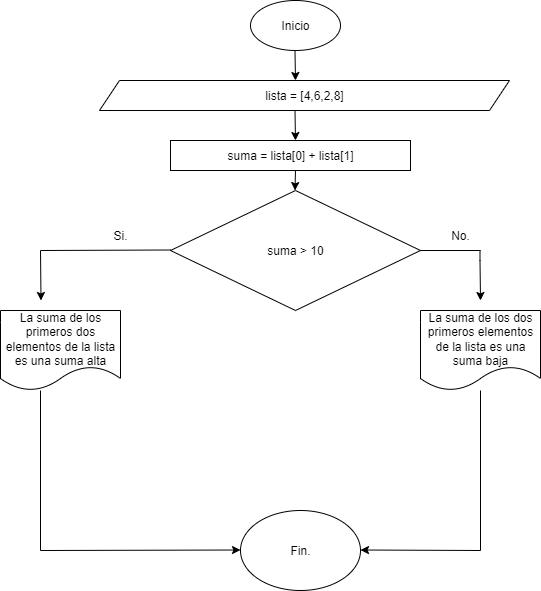

The diagram above was exported from draw.io. Its source (the exported page's mxGraphModel, read from the mxfile embedded in the PNG):
<mxGraphModel dx="872" dy="439" grid="1" gridSize="10" guides="1" tooltips="1" connect="1" arrows="1" fold="1" page="1" pageScale="1" pageWidth="827" pageHeight="1169" background="none" math="0" shadow="0">
  <root>
    <mxCell id="IoxcflT8-SHzv8ElEL7i-0" />
    <mxCell id="IoxcflT8-SHzv8ElEL7i-1" parent="IoxcflT8-SHzv8ElEL7i-0" />
    <mxCell id="IoxcflT8-SHzv8ElEL7i-2" value="&lt;font style=&quot;vertical-align: inherit;&quot;&gt;&lt;font style=&quot;vertical-align: inherit;&quot;&gt;Inicio&lt;/font&gt;&lt;/font&gt;" style="ellipse;whiteSpace=wrap;html=1;" parent="IoxcflT8-SHzv8ElEL7i-1" vertex="1">
      <mxGeometry x="360" y="10" width="90" height="50" as="geometry" />
    </mxCell>
    <mxCell id="IoxcflT8-SHzv8ElEL7i-3" value="" style="endArrow=classic;html=1;rounded=0;" parent="IoxcflT8-SHzv8ElEL7i-1" edge="1">
      <mxGeometry width="50" height="50" relative="1" as="geometry">
        <mxPoint x="404.5" y="60" as="sourcePoint" />
        <mxPoint x="405" y="90" as="targetPoint" />
      </mxGeometry>
    </mxCell>
    <mxCell id="IoxcflT8-SHzv8ElEL7i-4" value="" style="endArrow=classic;html=1;rounded=0;" parent="IoxcflT8-SHzv8ElEL7i-1" edge="1">
      <mxGeometry width="50" height="50" relative="1" as="geometry">
        <mxPoint x="404.5" y="120" as="sourcePoint" />
        <mxPoint x="405" y="150" as="targetPoint" />
      </mxGeometry>
    </mxCell>
    <mxCell id="IoxcflT8-SHzv8ElEL7i-5" value="suma &amp;gt; 10" style="rhombus;whiteSpace=wrap;html=1;" parent="IoxcflT8-SHzv8ElEL7i-1" vertex="1">
      <mxGeometry x="280" y="200" width="250" height="120" as="geometry" />
    </mxCell>
    <mxCell id="IoxcflT8-SHzv8ElEL7i-6" value="" style="endArrow=none;html=1;rounded=0;" parent="IoxcflT8-SHzv8ElEL7i-1" edge="1">
      <mxGeometry width="50" height="50" relative="1" as="geometry">
        <mxPoint x="150" y="260" as="sourcePoint" />
        <mxPoint x="280" y="259.5" as="targetPoint" />
      </mxGeometry>
    </mxCell>
    <mxCell id="IoxcflT8-SHzv8ElEL7i-7" value="" style="endArrow=classic;html=1;rounded=0;" parent="IoxcflT8-SHzv8ElEL7i-1" edge="1">
      <mxGeometry width="50" height="50" relative="1" as="geometry">
        <mxPoint x="150" y="260" as="sourcePoint" />
        <mxPoint x="150.5" y="310" as="targetPoint" />
      </mxGeometry>
    </mxCell>
    <mxCell id="IoxcflT8-SHzv8ElEL7i-8" value="&lt;font style=&quot;vertical-align: inherit;&quot;&gt;&lt;font style=&quot;vertical-align: inherit;&quot;&gt;Si.&lt;/font&gt;&lt;/font&gt;" style="text;html=1;align=center;verticalAlign=middle;whiteSpace=wrap;rounded=0;" parent="IoxcflT8-SHzv8ElEL7i-1" vertex="1">
      <mxGeometry x="200" y="230" width="60" height="30" as="geometry" />
    </mxCell>
    <mxCell id="IoxcflT8-SHzv8ElEL7i-9" value="La suma de los primeros dos elementos de la lista es una suma alta" style="shape=document;whiteSpace=wrap;html=1;boundedLbl=1;" parent="IoxcflT8-SHzv8ElEL7i-1" vertex="1">
      <mxGeometry x="110" y="320" width="120" height="80" as="geometry" />
    </mxCell>
    <mxCell id="IoxcflT8-SHzv8ElEL7i-10" value="" style="endArrow=none;html=1;rounded=0;exitX=1;exitY=0.5;exitDx=0;exitDy=0;" parent="IoxcflT8-SHzv8ElEL7i-1" source="IoxcflT8-SHzv8ElEL7i-5" edge="1">
      <mxGeometry width="50" height="50" relative="1" as="geometry">
        <mxPoint x="510" y="255" as="sourcePoint" />
        <mxPoint x="590" y="260" as="targetPoint" />
      </mxGeometry>
    </mxCell>
    <mxCell id="IoxcflT8-SHzv8ElEL7i-11" value="" style="endArrow=classic;html=1;rounded=0;" parent="IoxcflT8-SHzv8ElEL7i-1" edge="1">
      <mxGeometry width="50" height="50" relative="1" as="geometry">
        <mxPoint x="589.5" y="260" as="sourcePoint" />
        <mxPoint x="590" y="310" as="targetPoint" />
        <Array as="points">
          <mxPoint x="589.5" y="270" />
        </Array>
      </mxGeometry>
    </mxCell>
    <mxCell id="IoxcflT8-SHzv8ElEL7i-12" value="&lt;font style=&quot;vertical-align: inherit;&quot;&gt;&lt;font style=&quot;vertical-align: inherit;&quot;&gt;No.&lt;/font&gt;&lt;/font&gt;" style="text;html=1;align=center;verticalAlign=middle;whiteSpace=wrap;rounded=0;" parent="IoxcflT8-SHzv8ElEL7i-1" vertex="1">
      <mxGeometry x="540" y="230" width="60" height="30" as="geometry" />
    </mxCell>
    <mxCell id="IoxcflT8-SHzv8ElEL7i-13" value="Fin." style="ellipse;whiteSpace=wrap;html=1;" parent="IoxcflT8-SHzv8ElEL7i-1" vertex="1">
      <mxGeometry x="350" y="520" width="120" height="80" as="geometry" />
    </mxCell>
    <mxCell id="IoxcflT8-SHzv8ElEL7i-14" value="" style="endArrow=classic;html=1;rounded=0;" parent="IoxcflT8-SHzv8ElEL7i-1" edge="1">
      <mxGeometry width="50" height="50" relative="1" as="geometry">
        <mxPoint x="590" y="560" as="sourcePoint" />
        <mxPoint x="470" y="559.5" as="targetPoint" />
      </mxGeometry>
    </mxCell>
    <mxCell id="IoxcflT8-SHzv8ElEL7i-15" value="lista = [4,6,2,8]" style="shape=parallelogram;perimeter=parallelogramPerimeter;whiteSpace=wrap;html=1;fixedSize=1;" parent="IoxcflT8-SHzv8ElEL7i-1" vertex="1">
      <mxGeometry x="209" y="90" width="410" height="30" as="geometry" />
    </mxCell>
    <mxCell id="IoxcflT8-SHzv8ElEL7i-16" value="" style="endArrow=classic;html=1;rounded=0;" parent="IoxcflT8-SHzv8ElEL7i-1" edge="1">
      <mxGeometry width="50" height="50" relative="1" as="geometry">
        <mxPoint x="150" y="560" as="sourcePoint" />
        <mxPoint x="350" y="559.5" as="targetPoint" />
      </mxGeometry>
    </mxCell>
    <mxCell id="IoxcflT8-SHzv8ElEL7i-17" value="La suma de los dos primeros elementos de la lista es una suma baja" style="shape=document;whiteSpace=wrap;html=1;boundedLbl=1;" parent="IoxcflT8-SHzv8ElEL7i-1" vertex="1">
      <mxGeometry x="530" y="320" width="120" height="80" as="geometry" />
    </mxCell>
    <mxCell id="IoxcflT8-SHzv8ElEL7i-18" value="" style="endArrow=none;html=1;rounded=0;" parent="IoxcflT8-SHzv8ElEL7i-1" edge="1">
      <mxGeometry width="50" height="50" relative="1" as="geometry">
        <mxPoint x="150" y="560" as="sourcePoint" />
        <mxPoint x="150" y="400" as="targetPoint" />
      </mxGeometry>
    </mxCell>
    <mxCell id="IoxcflT8-SHzv8ElEL7i-19" value="" style="endArrow=none;html=1;rounded=0;" parent="IoxcflT8-SHzv8ElEL7i-1" target="IoxcflT8-SHzv8ElEL7i-17" edge="1">
      <mxGeometry width="50" height="50" relative="1" as="geometry">
        <mxPoint x="590" y="560" as="sourcePoint" />
        <mxPoint x="640" y="450" as="targetPoint" />
      </mxGeometry>
    </mxCell>
    <mxCell id="AjYQTcoVNqFfY0Xb_P_W-0" value="suma = lista[0] + lista[1]" style="rounded=0;whiteSpace=wrap;html=1;" parent="IoxcflT8-SHzv8ElEL7i-1" vertex="1">
      <mxGeometry x="280" y="150" width="240" height="30" as="geometry" />
    </mxCell>
    <mxCell id="AjYQTcoVNqFfY0Xb_P_W-1" value="" style="endArrow=classic;html=1;rounded=0;" parent="IoxcflT8-SHzv8ElEL7i-1" edge="1">
      <mxGeometry width="50" height="50" relative="1" as="geometry">
        <mxPoint x="405" y="180" as="sourcePoint" />
        <mxPoint x="404.5" y="200" as="targetPoint" />
      </mxGeometry>
    </mxCell>
  </root>
</mxGraphModel>